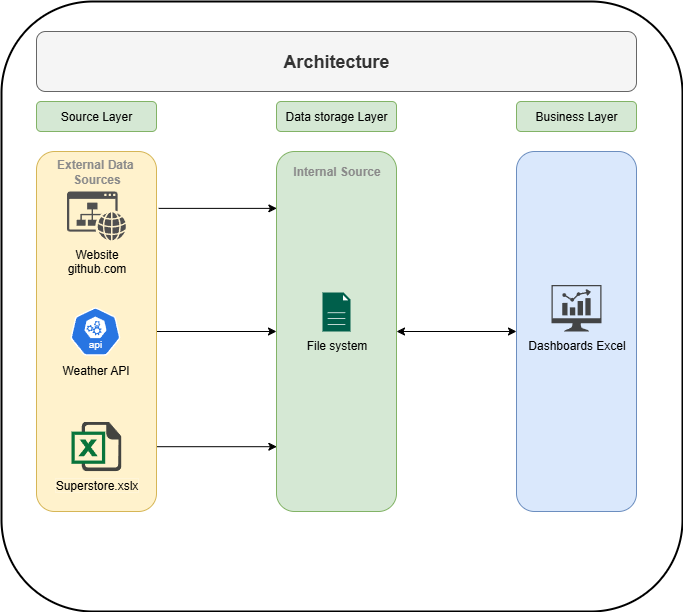

The diagram above was exported from draw.io. Its source (the exported page's mxGraphModel, read from the mxfile embedded in the PNG):
<mxGraphModel dx="2194" dy="2324" grid="1" gridSize="10" guides="1" tooltips="1" connect="1" arrows="1" fold="1" page="1" pageScale="1" pageWidth="827" pageHeight="1169" math="0" shadow="0">
  <root>
    <mxCell id="0" />
    <mxCell id="1" parent="0" />
    <mxCell id="sqRB6sBVD7gc0-NCrVAm-32" value="" style="rounded=1;whiteSpace=wrap;html=1;strokeWidth=2;movable=1;resizable=1;rotatable=1;deletable=1;editable=1;locked=0;connectable=1;" vertex="1" parent="1">
      <mxGeometry x="79" y="-1150" width="681" height="610" as="geometry" />
    </mxCell>
    <mxCell id="sqRB6sBVD7gc0-NCrVAm-1" value="&lt;h2&gt;Architecture&lt;/h2&gt;" style="rounded=1;whiteSpace=wrap;html=1;fillColor=#f5f5f5;strokeColor=#666666;fontColor=#333333;movable=0;resizable=0;rotatable=0;deletable=0;editable=0;locked=1;connectable=0;" vertex="1" parent="1">
      <mxGeometry x="114" y="-1120" width="600" height="60" as="geometry" />
    </mxCell>
    <mxCell id="sqRB6sBVD7gc0-NCrVAm-2" value="Source Layer" style="rounded=1;whiteSpace=wrap;html=1;fillColor=#d5e8d4;strokeColor=#82b366;movable=0;resizable=0;rotatable=0;deletable=0;editable=0;locked=1;connectable=0;" vertex="1" parent="1">
      <mxGeometry x="114" y="-1050" width="120" height="30" as="geometry" />
    </mxCell>
    <mxCell id="sqRB6sBVD7gc0-NCrVAm-3" value="Data storage Layer" style="rounded=1;whiteSpace=wrap;html=1;fillColor=#d5e8d4;strokeColor=#82b366;movable=0;resizable=0;rotatable=0;deletable=0;editable=0;locked=1;connectable=0;" vertex="1" parent="1">
      <mxGeometry x="354" y="-1050" width="120" height="30" as="geometry" />
    </mxCell>
    <mxCell id="sqRB6sBVD7gc0-NCrVAm-28" style="edgeStyle=orthogonalEdgeStyle;rounded=0;orthogonalLoop=1;jettySize=auto;html=1;exitX=1.018;exitY=0.158;exitDx=0;exitDy=0;entryX=0.003;entryY=0.158;entryDx=0;entryDy=0;exitPerimeter=0;entryPerimeter=0;movable=0;resizable=0;rotatable=0;deletable=0;editable=0;locked=1;connectable=0;" edge="1" parent="1" source="sqRB6sBVD7gc0-NCrVAm-4" target="sqRB6sBVD7gc0-NCrVAm-11">
      <mxGeometry relative="1" as="geometry" />
    </mxCell>
    <mxCell id="sqRB6sBVD7gc0-NCrVAm-29" style="edgeStyle=orthogonalEdgeStyle;rounded=0;orthogonalLoop=1;jettySize=auto;html=1;exitX=1;exitY=0.5;exitDx=0;exitDy=0;entryX=0;entryY=0.5;entryDx=0;entryDy=0;movable=0;resizable=0;rotatable=0;deletable=0;editable=0;locked=1;connectable=0;" edge="1" parent="1" source="sqRB6sBVD7gc0-NCrVAm-4" target="sqRB6sBVD7gc0-NCrVAm-11">
      <mxGeometry relative="1" as="geometry" />
    </mxCell>
    <mxCell id="sqRB6sBVD7gc0-NCrVAm-30" style="edgeStyle=orthogonalEdgeStyle;rounded=0;orthogonalLoop=1;jettySize=auto;html=1;exitX=0.995;exitY=0.82;exitDx=0;exitDy=0;entryX=0.003;entryY=0.82;entryDx=0;entryDy=0;exitPerimeter=0;entryPerimeter=0;movable=0;resizable=0;rotatable=0;deletable=0;editable=0;locked=1;connectable=0;" edge="1" parent="1" source="sqRB6sBVD7gc0-NCrVAm-4" target="sqRB6sBVD7gc0-NCrVAm-11">
      <mxGeometry relative="1" as="geometry" />
    </mxCell>
    <mxCell id="sqRB6sBVD7gc0-NCrVAm-4" value="" style="rounded=1;whiteSpace=wrap;html=1;fillColor=#fff2cc;strokeColor=#d6b656;movable=0;resizable=0;rotatable=0;deletable=0;editable=0;locked=1;connectable=0;" vertex="1" parent="1">
      <mxGeometry x="114" y="-1000" width="120" height="360" as="geometry" />
    </mxCell>
    <mxCell id="sqRB6sBVD7gc0-NCrVAm-6" value="&lt;span style=&quot;background-color: light-dark(rgb(255, 242, 204), rgb(18, 18, 18));&quot;&gt;Superstore.xslx&lt;/span&gt;" style="shape=image;html=1;verticalAlign=top;verticalLabelPosition=bottom;labelBackgroundColor=#ffffff;imageAspect=0;aspect=fixed;image=https://icons.diagrams.net/icon-cache1/Document_icons-2697/647702-excel-1195.svg;align=center;strokeWidth=2;imageBorder=none;movable=0;resizable=0;rotatable=0;deletable=0;editable=0;locked=1;connectable=0;" vertex="1" parent="1">
      <mxGeometry x="149" y="-730" width="50" height="50" as="geometry" />
    </mxCell>
    <mxCell id="sqRB6sBVD7gc0-NCrVAm-7" value="Website&lt;div&gt;github.com&lt;/div&gt;" style="sketch=0;pointerEvents=1;shadow=0;dashed=0;html=1;strokeColor=none;fillColor=#505050;labelPosition=center;verticalLabelPosition=bottom;verticalAlign=top;outlineConnect=0;align=center;shape=mxgraph.office.concepts.website;movable=0;resizable=0;rotatable=0;deletable=0;editable=0;locked=1;connectable=0;" vertex="1" parent="1">
      <mxGeometry x="144.5" y="-960" width="59" height="49" as="geometry" />
    </mxCell>
    <mxCell id="sqRB6sBVD7gc0-NCrVAm-19" style="edgeStyle=orthogonalEdgeStyle;rounded=0;orthogonalLoop=1;jettySize=auto;html=1;exitX=1;exitY=0.5;exitDx=0;exitDy=0;entryX=0;entryY=0.5;entryDx=0;entryDy=0;startArrow=classic;startFill=1;movable=0;resizable=0;rotatable=0;deletable=0;editable=0;locked=1;connectable=0;" edge="1" parent="1" source="sqRB6sBVD7gc0-NCrVAm-11" target="sqRB6sBVD7gc0-NCrVAm-15">
      <mxGeometry relative="1" as="geometry" />
    </mxCell>
    <mxCell id="sqRB6sBVD7gc0-NCrVAm-11" value="" style="rounded=1;whiteSpace=wrap;html=1;fillColor=#d5e8d4;strokeColor=#82b366;movable=0;resizable=0;rotatable=0;deletable=0;editable=0;locked=1;connectable=0;" vertex="1" parent="1">
      <mxGeometry x="354" y="-1000" width="120" height="360" as="geometry" />
    </mxCell>
    <mxCell id="sqRB6sBVD7gc0-NCrVAm-13" value="File system" style="sketch=0;pointerEvents=1;shadow=0;dashed=0;html=1;strokeColor=none;fillColor=#005F4B;labelPosition=center;verticalLabelPosition=bottom;verticalAlign=top;align=center;outlineConnect=0;shape=mxgraph.veeam2.file;movable=0;resizable=0;rotatable=0;deletable=0;editable=0;locked=1;connectable=0;" vertex="1" parent="1">
      <mxGeometry x="400" y="-859" width="28.000000000000004" height="39" as="geometry" />
    </mxCell>
    <mxCell id="sqRB6sBVD7gc0-NCrVAm-14" value="Business Layer" style="rounded=1;whiteSpace=wrap;html=1;fillColor=#d5e8d4;strokeColor=#82b366;movable=0;resizable=0;rotatable=0;deletable=0;editable=0;locked=1;connectable=0;" vertex="1" parent="1">
      <mxGeometry x="594" y="-1050" width="120" height="30" as="geometry" />
    </mxCell>
    <mxCell id="sqRB6sBVD7gc0-NCrVAm-15" value="" style="rounded=1;whiteSpace=wrap;html=1;fillColor=#dae8fc;strokeColor=#6c8ebf;movable=0;resizable=0;rotatable=0;deletable=0;editable=0;locked=1;connectable=0;" vertex="1" parent="1">
      <mxGeometry x="594" y="-1000" width="120" height="360" as="geometry" />
    </mxCell>
    <mxCell id="sqRB6sBVD7gc0-NCrVAm-18" value="Dashboards Excel" style="sketch=0;pointerEvents=1;shadow=0;dashed=0;html=1;strokeColor=none;fillColor=#434445;aspect=fixed;labelPosition=center;verticalLabelPosition=bottom;verticalAlign=top;align=center;outlineConnect=0;shape=mxgraph.vvd.nsx_dashboard;movable=0;resizable=0;rotatable=0;deletable=0;editable=0;locked=1;connectable=0;" vertex="1" parent="1">
      <mxGeometry x="629" y="-866.5" width="50" height="46.5" as="geometry" />
    </mxCell>
    <mxCell id="sqRB6sBVD7gc0-NCrVAm-21" value="&lt;h4&gt;&lt;font style=&quot;color: light-dark(rgb(138, 138, 138), rgb(237, 237, 237));&quot;&gt;External Data&amp;nbsp;&lt;br&gt;&lt;/font&gt;&lt;font style=&quot;color: light-dark(rgb(138, 138, 138), rgb(237, 237, 237));&quot;&gt;Sources&lt;/font&gt;&lt;/h4&gt;" style="text;html=1;align=center;verticalAlign=middle;resizable=0;points=[];autosize=1;movable=0;rotatable=0;deletable=0;editable=0;locked=1;connectable=0;" vertex="1" parent="1">
      <mxGeometry x="124" y="-1015" width="100" height="70" as="geometry" />
    </mxCell>
    <mxCell id="sqRB6sBVD7gc0-NCrVAm-23" value="&lt;h4&gt;&lt;font color=&quot;#8a8a8a&quot;&gt;Internal Source&lt;/font&gt;&lt;/h4&gt;" style="text;html=1;align=center;verticalAlign=middle;resizable=0;points=[];autosize=1;movable=0;rotatable=0;deletable=0;editable=0;locked=1;connectable=0;" vertex="1" parent="1">
      <mxGeometry x="359" y="-1010" width="110" height="60" as="geometry" />
    </mxCell>
    <mxCell id="sqRB6sBVD7gc0-NCrVAm-26" value="Weather API" style="sketch=0;html=1;dashed=0;whitespace=wrap;verticalLabelPosition=bottom;verticalAlign=top;fillColor=#2875E2;strokeColor=#ffffff;points=[[0.005,0.63,0],[0.1,0.2,0],[0.9,0.2,0],[0.5,0,0],[0.995,0.63,0],[0.72,0.99,0],[0.5,1,0],[0.28,0.99,0]];shape=mxgraph.kubernetes.icon2;kubernetesLabel=1;prIcon=api;movable=0;resizable=0;rotatable=0;deletable=0;editable=0;locked=1;connectable=0;" vertex="1" parent="1">
      <mxGeometry x="147.96" y="-845" width="50" height="50" as="geometry" />
    </mxCell>
  </root>
</mxGraphModel>